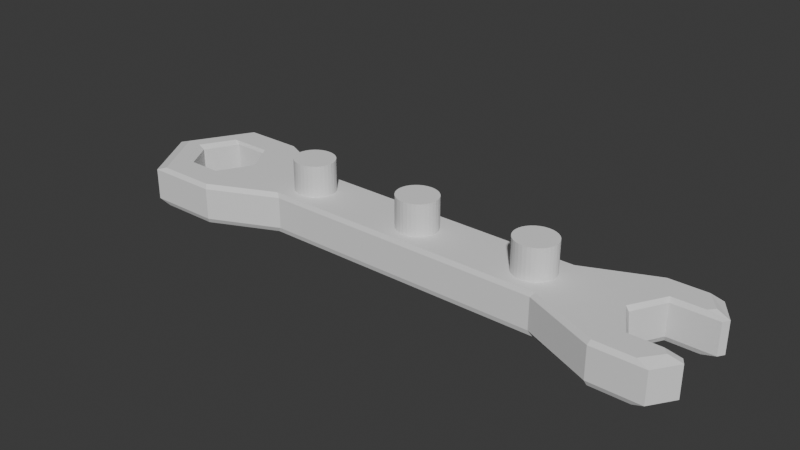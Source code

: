# Source: wrench.blend  (saved by Blender 4.0.36; exported with 4.5.12 LTS)
import bpy
from mathutils import Matrix  # noqa: F401  (used for matrix-valued properties, if any)

bpy.ops.wm.read_factory_settings(use_empty=True)
scene = bpy.context.scene
scene.name = 'Scene'

# ---- collections
col_collection = bpy.data.collections.new('Collection'); scene.collection.children.link(col_collection)

# ---- world
world_world = bpy.data.worlds.new('World'); scene.world = world_world
world_world.use_nodes = True; world_world.node_tree.nodes.clear()
_N = world_world.node_tree.nodes; _L = world_world.node_tree.links
n0 = _N.new('ShaderNodeOutputWorld'); n0.name = 'World Output'; n0.location = (300, 300)
n1 = _N.new('ShaderNodeBackground'); n1.name = 'Background'; n1.location = (10, 300)
n1.inputs[0].default_value = (0.05088, 0.05088, 0.05088, 1.0)
_L.new(n1.outputs[0], n0.inputs[0])
n0.is_active_output = True
world_world.color = (0.05088, 0.05088, 0.05088)
world_world.use_sun_shadow = False
world_world.sun_shadow_jitter_overblur = 0.0

# ---- meshes
me_cube = bpy.data.meshes.new('Cube')
me_cube.from_pydata([(-1.472, 0.0, -1.0), (-1.535, 0.0, -0.7507), (-1.472, 0.0, 1.0), (-1.535, 0.0, 0.78), (-1.36, 2.0, -0.7507), (-1.303, 1.922, -1.0), (-1.303, 1.922, 1.0), (-1.36, 2.0, 0.78), (-1.01, 2.0, -0.7507), (-1.017, 1.922, -1.0), (-1.017, 1.922, 1.0), (-1.01, 2.0, 0.78), (1.047, 1.921, -1.0), (1.04, 2.0, -0.7507), (1.04, 2.0, 0.78), (1.047, 1.921, 1.0), (-1.017, -1.922, -1.0), (-1.01, -2.0, -0.7507), (-1.01, -2.0, 0.78), (-1.017, -1.922, 1.0), (1.232, 1.921, -1.0), (1.288, 2.0, -0.7507), (-1.36, -2.0, -0.7507), (-1.303, -1.922, -1.0), (1.232, 1.921, 1.0), (1.288, 2.0, 0.78), (-1.303, -1.922, 1.0), (-1.36, -2.0, 0.78), (1.232, -1.921, -1.0), (1.288, -2.0, -0.7507), (1.232, -1.921, 1.0), (1.288, -2.0, 0.78), (1.047, -1.921, -1.0), (1.04, -2.0, -0.7507), (1.047, -1.921, 1.0), (1.04, -2.0, 0.78), (1.128, -1.042, 0.78), (1.122, -1.114, 1.0), (1.042, 1.987e-07, 0.78), (1.027, 1.994e-07, 1.0), (1.122, 1.114, 1.0), (1.128, 1.042, 0.78), (1.122, -1.114, -1.0), (1.128, -1.042, -0.7507), (1.128, 1.042, -0.7507), (1.122, 1.114, -1.0), (1.042, 1.987e-07, -0.7507), (1.027, 1.992e-07, -1.0), (0.7109, 0.9471, 1.0), (0.6925, 1.0, 0.78), (0.7109, 0.9471, -1.0), (0.6925, 1.0, -0.7507), (0.6925, -1.0, 0.78), (0.7109, -0.9471, 1.0), (0.6925, -1.0, -0.7507), (0.7109, -0.9471, -1.0), (-0.6804, 1.0, 0.78), (-0.6977, 0.9471, 1.0), (-0.6804, 1.0, -0.7507), (-0.6977, 0.9471, -1.0), (-0.6804, -1.0, -0.7507), (-0.6977, -0.9471, -1.0), (-0.6977, -0.9471, 1.0), (-0.6804, -1.0, 0.78), (1.346, 1.042, 0.78), (1.365, 1.243, 0.78), (1.276, 1.113, 1.0), (1.303, 1.314, 1.0), (1.303, 1.314, -1.0), (1.276, 1.113, -1.0), (1.365, 1.243, -0.7507), (1.346, 1.042, -0.7507), (1.303, -1.31, 1.0), (1.276, -1.113, 1.0), (1.365, -1.238, 0.78), (1.346, -1.042, 0.78), (1.276, -1.113, -1.0), (1.303, -1.31, -1.0), (1.346, -1.042, -0.7507), (1.365, -1.238, -0.7507), (-1.274, 1.042, 0.8267), (-1.304, 1.08, 1.0), (-1.274, -1.042, 0.8267), (-1.304, -1.08, 1.0), (-0.9998, -8.865e-08, 1.0), (-1.008, -8.844e-08, 0.8267), (-1.096, -1.042, 0.8267), (-1.093, -1.08, 1.0), (-1.096, 1.042, 0.8267), (-1.093, 1.08, 1.0), (-1.396, 1.609e-07, 1.0), (-1.363, 1.599e-07, 0.8267), (-1.396, 1.614e-07, -1.0), (-1.363, 1.599e-07, -0.8277), (-1.096, 1.042, -0.8277), (-1.093, 1.08, -1.0), (-1.096, -1.042, -0.8277), (-1.093, -1.08, -1.0), (-1.304, -1.08, -1.0), (-1.274, -1.042, -0.8277), (-0.9998, -8.859e-08, -1.0), (-1.008, -8.844e-08, -0.8277), (-1.304, 1.08, -1.0), (-1.274, 1.042, -0.8277)], [], [(54, 52, 63, 60), (17, 18, 27, 22), (18, 17, 60, 63), (47, 50, 12, 45), (31, 74, 72, 30), (29, 31, 35, 33), (28, 77, 79, 29), (39, 53, 34, 37), (38, 46, 44, 41), (62, 84, 87, 19), (36, 43, 46, 38), (31, 29, 79, 74), (100, 95, 9, 59), (61, 16, 97, 100), (53, 39, 48, 57, 84, 62), (88, 94, 101, 85), (4, 7, 11, 8), (59, 50, 47, 55, 61, 100), (1, 3, 7, 4), (80, 103, 94, 88), (81, 89, 10, 6, 2, 26, 19, 87, 83, 90), (84, 57, 10, 89), (98, 97, 16, 23, 0, 5, 9, 95, 102, 92), (82, 86, 96, 99), (86, 85, 101, 96), (82, 99, 93, 91), (15, 40, 66, 67, 24), (40, 15, 48, 39), (55, 47, 42, 32), (33, 35, 52, 54), (21, 70, 68, 20), (14, 13, 51, 49), (75, 78, 43, 36), (58, 8, 11, 56), (56, 49, 51, 58), (66, 40, 41, 64), (13, 14, 25, 21), (1, 4, 5, 0), (2, 6, 7, 3), (4, 8, 9, 5), (6, 10, 11, 7), (41, 44, 71, 64), (13, 21, 20, 12), (17, 22, 23, 16), (15, 24, 25, 14), (3, 27, 26, 2), (33, 54, 55, 32), (70, 21, 25, 65), (76, 42, 43, 78), (37, 34, 30, 72, 73), (30, 34, 35, 31), (36, 38, 39, 37), (38, 41, 40, 39), (32, 42, 76, 77, 28), (45, 12, 20, 68, 69), (44, 46, 47, 45), (49, 56, 57, 48), (54, 60, 61, 55), (53, 62, 63, 52), (14, 49, 48, 15), (71, 44, 45, 69), (12, 50, 51, 13), (0, 23, 22, 1), (8, 58, 59, 9), (29, 33, 32, 28), (10, 57, 56, 11), (19, 26, 27, 18), (42, 47, 46, 43), (75, 36, 37, 73), (16, 61, 60, 17), (18, 63, 62, 19), (34, 53, 52, 35), (50, 59, 58, 51), (22, 27, 3, 1), (65, 67, 66, 64), (76, 78, 79, 77), (72, 74, 75, 73), (68, 70, 71, 69), (64, 71, 70, 65), (78, 75, 74, 79), (24, 67, 65, 25), (92, 102, 103, 93), (95, 100, 101, 94), (97, 98, 99, 96), (85, 86, 87, 84), (81, 90, 91, 80), (93, 99, 98, 92), (94, 103, 102, 95), (80, 88, 89, 81), (83, 87, 86, 82), (82, 91, 90, 83), (84, 89, 88, 85), (96, 101, 100, 97), (103, 80, 91, 93)])
_uv = me_cube.uv_layers.new(name='UVMap')
_uv.uv.foreach_set('vector', [0.3829, 0.7884, 0.6171, 0.7884, 0.6171, 0.9601, 0.3829, 0.9601, 0.1719, 0.5158, 0.3281, 0.9842, 0.3281, 0.9842, 0.1719, 0.5158, 0.3333, 0.9842, 0.3333, 0.5158, 0.4167, 0.5158, 0.4167, 0.9842, 0.7501, 0.3725, 0.8484, 0.4268, 0.9492, 0.365, 0.8617, 0.3139, 0.04215, 0.13, 0.1428, 0.07189, 0.135, 0.1377, 0.05069, 0.1863, 0.1719, 0.5158, 0.3281, 0.9842, 0.3281, 0.9842, 0.1719, 0.5158, 0.5507, 0.1863, 0.635, 0.1377, 0.6428, 0.07189, 0.5422, 0.13, 0.2499, 0.3725, 0.1516, 0.4268, 0.05076, 0.365, 0.1383, 0.3139, 0.0, 0.0, 0.0, 0.0, 0.0, 0.0, 0.0, 0.0, 0.8041, 0.7171, 0.2635, 0.1395, 0.1377, 0.1868, 0.05031, 0.1348, 0.0, 0.0, 0.0, 0.0, 0.0, 0.0, 0.0, 0.0, 0.3333, 0.9842, 0.3333, 0.5158, 0.414, 0.5158, 0.414, 0.9842, 0.7365, 0.1346, 0.8623, 0.1868, 0.9497, 0.1348, 0.1959, 0.4803, 0.6516, 0.07309, 0.5503, 0.1348, 0.6377, 0.1868, 0.75, 0.1262, 0.1516, 0.4268, 0.2538, 0.3702, 0.6416, 0.4931, 0.3484, 0.07309, 0.2535, 0.1317, 0.8041, 0.7171, 0.0, 0.0, 0.0, 0.0, 0.0, 0.0, 0.0, 0.0, 0.6719, 0.5158, 0.8281, 0.9842, 0.8281, 0.9842, 0.6719, 0.5158, 0.1959, 0.4803, 0.8484, 0.4268, 0.7462, 0.372, 0.3584, 0.7298, 0.6516, 0.07309, 0.7465, 0.1308, 1.0, 0.5158, 1.0, 0.9842, 0.8333, 0.9842, 0.8333, 0.5158, 0.0, 0.0, 0.0, 0.0, 0.0, 0.0, 0.0, 0.0, 0.3622, 0.3319, 0.3623, 0.1868, 0.4497, 0.1348, 0.4498, 0.3312, 0.25, 0.4466, 0.05025, 0.3312, 0.05031, 0.1348, 0.1377, 0.1868, 0.1378, 0.3319, 0.25, 0.395, 0.25, 0.1262, 0.3484, 0.07309, 0.4497, 0.1348, 0.3623, 0.1868, 0.6378, 0.3319, 0.6377, 0.1868, 0.5503, 0.1348, 0.5502, 0.3312, 0.75, 0.4466, 0.9498, 0.3312, 0.9497, 0.1348, 0.8623, 0.1868, 0.8622, 0.3319, 0.75, 0.395, 0.0, 0.0, 0.0, 0.0, 0.0, 0.0, 0.0, 0.0, 0.0, 0.0, 0.0, 0.0, 0.0, 0.0, 0.0, 0.0, 0.0, 0.0, 0.0, 0.0, 0.0, 0.0, 0.0, 0.0, 0.4492, 0.365, 0.3617, 0.3139, 0.3617, 0.1649, 0.365, 0.1377, 0.4493, 0.1863, 0.3617, 0.3139, 0.4492, 0.365, 0.6416, 0.4931, 0.2609, 0.375, 0.3584, 0.7298, 0.7391, 0.3837, 0.6383, 0.3139, 0.5508, 0.365, 0.1667, 0.5158, 0.1667, 0.9842, 0.08333, 0.9842, 0.08333, 0.5158, 0.9578, 0.13, 0.8572, 0.07189, 0.865, 0.1377, 0.9493, 0.1863, 0.8333, 0.9842, 0.8333, 0.5158, 0.9167, 0.5158, 0.9167, 0.9842, 0.0, 0.0, 0.0, 0.0, 0.0, 0.0, 0.0, 0.0, 0.5833, 0.5158, 0.6667, 0.5158, 0.6667, 0.9842, 0.5833, 0.9842, 0.6171, 0.2899, 0.6171, 0.4616, 0.3829, 0.4616, 0.3829, 0.2899, 0.3617, 0.1649, 0.3617, 0.3139, 0.3539, 0.3094, 0.3539, 0.0991, 0.6719, 0.5158, 0.8281, 0.9842, 0.8281, 0.9842, 0.6719, 0.5158, 0.75, 0.49, 0.9578, 0.37, 0.9498, 0.3312, 0.75, 0.4466, 0.25, 0.4466, 0.4498, 0.3312, 0.4578, 0.37, 0.25, 0.49, 0.9578, 0.37, 0.9578, 0.13, 0.9497, 0.1348, 0.9498, 0.3312, 0.4498, 0.3312, 0.4497, 0.1348, 0.4578, 0.13, 0.4578, 0.37, 0.0, 0.0, 0.0, 0.0, 0.0, 0.0, 0.0, 0.0, 0.9578, 0.37, 0.9578, 0.13, 0.9493, 0.1863, 0.9492, 0.365, 0.5422, 0.13, 0.5422, 0.37, 0.5502, 0.3312, 0.5503, 0.1348, 0.4492, 0.365, 0.4493, 0.1863, 0.4578, 0.13, 0.4578, 0.37, 0.25, 0.49, 0.04215, 0.37, 0.05025, 0.3312, 0.25, 0.4466, 0.5422, 0.37, 0.3366, 0.75, 0.3584, 0.7298, 0.5508, 0.365, 0.586, 0.5158, 0.6667, 0.5158, 0.6667, 0.9842, 0.586, 0.9842, 0.6383, 0.1649, 0.6383, 0.3139, 0.6461, 0.3094, 0.6461, 0.09909, 0.1383, 0.3139, 0.05076, 0.365, 0.05069, 0.1863, 0.135, 0.1377, 0.1383, 0.1649, 0.05069, 0.1863, 0.05076, 0.365, 0.04215, 0.37, 0.04215, 0.13, 0.1461, 0.3094, 0.25, 0.3688, 0.2499, 0.3725, 0.1383, 0.3139, 0.25, 0.3688, 0.3539, 0.3094, 0.3617, 0.3139, 0.2609, 0.375, 0.5508, 0.365, 0.6383, 0.3139, 0.6383, 0.1649, 0.635, 0.1377, 0.5507, 0.1863, 0.8617, 0.3139, 0.9492, 0.365, 0.9493, 0.1863, 0.865, 0.1377, 0.8617, 0.1649, 0.8539, 0.3094, 0.75, 0.3688, 0.7501, 0.3725, 0.8617, 0.3139, 0.6634, 0.5, 0.3539, 0.07, 0.3484, 0.07309, 0.6416, 0.4931, 0.3366, 0.75, 0.6461, 0.07, 0.6516, 0.07309, 0.3584, 0.7298, 0.1516, 0.4268, 0.8041, 0.7171, 0.8351, 0.75, 0.1461, 0.43, 0.4578, 0.37, 0.6634, 0.5, 0.6416, 0.4931, 0.4492, 0.365, 0.8539, 0.09909, 0.8539, 0.3094, 0.8617, 0.3139, 0.8617, 0.1649, 0.9492, 0.365, 0.8484, 0.4268, 0.8539, 0.43, 0.9578, 0.37, 0.75, 0.4466, 0.5502, 0.3312, 0.5422, 0.37, 0.75, 0.49, 0.9578, 0.13, 0.1649, 0.5, 0.1959, 0.4803, 0.9497, 0.1348, 0.5422, 0.13, 0.5422, 0.37, 0.5508, 0.365, 0.5507, 0.1863, 0.4497, 0.1348, 0.3484, 0.07309, 0.3539, 0.07, 0.4578, 0.13, 0.05031, 0.1348, 0.05025, 0.3312, 0.04215, 0.37, 0.04215, 0.13, 0.6383, 0.3139, 0.7391, 0.3837, 0.75, 0.3688, 0.6461, 0.3094, 0.1461, 0.0991, 0.1461, 0.3094, 0.1383, 0.3139, 0.1383, 0.1649, 0.5503, 0.1348, 0.6516, 0.07309, 0.6461, 0.07, 0.5422, 0.13, 0.04215, 0.13, 0.8351, 0.75, 0.8041, 0.7171, 0.05031, 0.1348, 0.05076, 0.365, 0.1516, 0.4268, 0.1461, 0.43, 0.04215, 0.37, 0.8484, 0.4268, 0.1959, 0.4803, 0.1649, 0.5, 0.8539, 0.43, 0.1667, 0.5158, 0.1667, 0.9842, -8.941e-08, 0.9842, -8.941e-08, 0.5158, 0.3572, 0.07189, 0.365, 0.1377, 0.3617, 0.1649, 0.3539, 0.0991, 0.6383, 0.1649, 0.6461, 0.09909, 0.6428, 0.07189, 0.635, 0.1377, 0.135, 0.1377, 0.1428, 0.07189, 0.1461, 0.0991, 0.1383, 0.1649, 0.865, 0.1377, 0.8572, 0.07189, 0.8539, 0.09909, 0.8617, 0.1649, 0.0, 0.0, 0.0, 0.0, 0.0, 0.0, 0.0, 0.0, 0.4167, 0.5158, 0.4167, 0.9842, 0.414, 0.9842, 0.414, 0.5158, 0.4493, 0.1863, 0.365, 0.1377, 0.3572, 0.07189, 0.4578, 0.13, 0.75, 0.395, 0.8622, 0.3319, 0.8583, 0.3109, 0.75, 0.3717, 0.8623, 0.1868, 0.7365, 0.1346, 0.75, 0.1283, 0.8583, 0.1891, 0.6377, 0.1868, 0.6378, 0.3319, 0.6417, 0.3109, 0.6417, 0.1891, 0.25, 0.1283, 0.1417, 0.1891, 0.1377, 0.1868, 0.2635, 0.1395, 0.3622, 0.3319, 0.25, 0.395, 0.25, 0.3717, 0.3583, 0.3109, 0.75, 0.3717, 0.6417, 0.3109, 0.6378, 0.3319, 0.75, 0.395, 0.8583, 0.1891, 0.8583, 0.3109, 0.8622, 0.3319, 0.8623, 0.1868, 0.3583, 0.3109, 0.3583, 0.1891, 0.3623, 0.1868, 0.3622, 0.3319, 0.1378, 0.3319, 0.1377, 0.1868, 0.1417, 0.1891, 0.1417, 0.3109, 0.1417, 0.3109, 0.25, 0.3717, 0.25, 0.395, 0.1378, 0.3319, 0.25, 0.1262, 0.3623, 0.1868, 0.3583, 0.1891, 0.25, 0.1283, 0.6417, 0.1891, 0.75, 0.1283, 0.75, 0.1262, 0.6377, 0.1868, 0.0, 0.0, 0.0, 0.0, 0.0, 0.0, 0.0, 0.0])
me_cube.update()
me_cylinder_004 = bpy.data.meshes.new('Cylinder.004')
me_cylinder_004.from_pydata([(0.0, 1.0, -1.0), (0.0, 1.0, 1.0), (0.1951, 0.9808, -1.0), (0.1951, 0.9808, 1.0), (0.3827, 0.9239, -1.0), (0.3827, 0.9239, 1.0), (0.5556, 0.8315, -1.0), (0.5556, 0.8315, 1.0), (0.7071, 0.7071, -1.0), (0.7071, 0.7071, 1.0), (0.8315, 0.5556, -1.0), (0.8315, 0.5556, 1.0), (0.9239, 0.3827, -1.0), (0.9239, 0.3827, 1.0), (0.9808, 0.1951, -1.0), (0.9808, 0.1951, 1.0), (1.0, 0.0, -1.0), (1.0, 0.0, 1.0), (0.9808, -0.1951, -1.0), (0.9808, -0.1951, 1.0), (0.9239, -0.3827, -1.0), (0.9239, -0.3827, 1.0), (0.8315, -0.5556, -1.0), (0.8315, -0.5556, 1.0), (0.7071, -0.7071, -1.0), (0.7071, -0.7071, 1.0), (0.5556, -0.8315, -1.0), (0.5556, -0.8315, 1.0), (0.3827, -0.9239, -1.0), (0.3827, -0.9239, 1.0), (0.1951, -0.9808, -1.0), (0.1951, -0.9808, 1.0), (0.0, -1.0, -1.0), (0.0, -1.0, 1.0), (-0.1951, -0.9808, -1.0), (-0.1951, -0.9808, 1.0), (-0.3827, -0.9239, -1.0), (-0.3827, -0.9239, 1.0), (-0.5556, -0.8315, -1.0), (-0.5556, -0.8315, 1.0), (-0.7071, -0.7071, -1.0), (-0.7071, -0.7071, 1.0), (-0.8315, -0.5556, -1.0), (-0.8315, -0.5556, 1.0), (-0.9239, -0.3827, -1.0), (-0.9239, -0.3827, 1.0), (-0.9808, -0.1951, -1.0), (-0.9808, -0.1951, 1.0), (-1.0, 0.0, -1.0), (-1.0, 0.0, 1.0), (-0.9808, 0.1951, -1.0), (-0.9808, 0.1951, 1.0), (-0.9239, 0.3827, -1.0), (-0.9239, 0.3827, 1.0), (-0.8315, 0.5556, -1.0), (-0.8315, 0.5556, 1.0), (-0.7071, 0.7071, -1.0), (-0.7071, 0.7071, 1.0), (-0.5556, 0.8315, -1.0), (-0.5556, 0.8315, 1.0), (-0.3827, 0.9239, -1.0), (-0.3827, 0.9239, 1.0), (-0.1951, 0.9808, -1.0), (-0.1951, 0.9808, 1.0)], [], [(0, 1, 3, 2), (2, 3, 5, 4), (4, 5, 7, 6), (6, 7, 9, 8), (8, 9, 11, 10), (10, 11, 13, 12), (12, 13, 15, 14), (14, 15, 17, 16), (16, 17, 19, 18), (18, 19, 21, 20), (20, 21, 23, 22), (22, 23, 25, 24), (24, 25, 27, 26), (26, 27, 29, 28), (28, 29, 31, 30), (30, 31, 33, 32), (32, 33, 35, 34), (34, 35, 37, 36), (36, 37, 39, 38), (38, 39, 41, 40), (40, 41, 43, 42), (42, 43, 45, 44), (44, 45, 47, 46), (46, 47, 49, 48), (48, 49, 51, 50), (50, 51, 53, 52), (52, 53, 55, 54), (54, 55, 57, 56), (56, 57, 59, 58), (58, 59, 61, 60), (3, 1, 63, 61, 59, 57, 55, 53, 51, 49, 47, 45, 43, 41, 39, 37, 35, 33, 31, 29, 27, 25, 23, 21, 19, 17, 15, 13, 11, 9, 7, 5), (60, 61, 63, 62), (62, 63, 1, 0), (0, 2, 4, 6, 8, 10, 12, 14, 16, 18, 20, 22, 24, 26, 28, 30, 32, 34, 36, 38, 40, 42, 44, 46, 48, 50, 52, 54, 56, 58, 60, 62)])
_uv = me_cylinder_004.uv_layers.new(name='UVMap')
_uv.uv.foreach_set('vector', [1.0, 0.5, 1.0, 1.0, 0.9688, 1.0, 0.9688, 0.5, 0.9688, 0.5, 0.9688, 1.0, 0.9375, 1.0, 0.9375, 0.5, 0.9375, 0.5, 0.9375, 1.0, 0.9062, 1.0, 0.9062, 0.5, 0.9062, 0.5, 0.9062, 1.0, 0.875, 1.0, 0.875, 0.5, 0.875, 0.5, 0.875, 1.0, 0.8438, 1.0, 0.8438, 0.5, 0.8438, 0.5, 0.8438, 1.0, 0.8125, 1.0, 0.8125, 0.5, 0.8125, 0.5, 0.8125, 1.0, 0.7812, 1.0, 0.7812, 0.5, 0.7812, 0.5, 0.7812, 1.0, 0.75, 1.0, 0.75, 0.5, 0.75, 0.5, 0.75, 1.0, 0.7188, 1.0, 0.7188, 0.5, 0.7188, 0.5, 0.7188, 1.0, 0.6875, 1.0, 0.6875, 0.5, 0.6875, 0.5, 0.6875, 1.0, 0.6562, 1.0, 0.6562, 0.5, 0.6562, 0.5, 0.6562, 1.0, 0.625, 1.0, 0.625, 0.5, 0.625, 0.5, 0.625, 1.0, 0.5938, 1.0, 0.5938, 0.5, 0.5938, 0.5, 0.5938, 1.0, 0.5625, 1.0, 0.5625, 0.5, 0.5625, 0.5, 0.5625, 1.0, 0.5312, 1.0, 0.5312, 0.5, 0.5312, 0.5, 0.5312, 1.0, 0.5, 1.0, 0.5, 0.5, 0.5, 0.5, 0.5, 1.0, 0.4688, 1.0, 0.4688, 0.5, 0.4688, 0.5, 0.4688, 1.0, 0.4375, 1.0, 0.4375, 0.5, 0.4375, 0.5, 0.4375, 1.0, 0.4062, 1.0, 0.4062, 0.5, 0.4062, 0.5, 0.4062, 1.0, 0.375, 1.0, 0.375, 0.5, 0.375, 0.5, 0.375, 1.0, 0.3438, 1.0, 0.3438, 0.5, 0.3438, 0.5, 0.3438, 1.0, 0.3125, 1.0, 0.3125, 0.5, 0.3125, 0.5, 0.3125, 1.0, 0.2812, 1.0, 0.2812, 0.5, 0.2812, 0.5, 0.2812, 1.0, 0.25, 1.0, 0.25, 0.5, 0.25, 0.5, 0.25, 1.0, 0.2188, 1.0, 0.2188, 0.5, 0.2188, 0.5, 0.2188, 1.0, 0.1875, 1.0, 0.1875, 0.5, 0.1875, 0.5, 0.1875, 1.0, 0.1562, 1.0, 0.1562, 0.5, 0.1562, 0.5, 0.1562, 1.0, 0.125, 1.0, 0.125, 0.5, 0.125, 0.5, 0.125, 1.0, 0.09375, 1.0, 0.09375, 0.5, 0.09375, 0.5, 0.09375, 1.0, 0.0625, 1.0, 0.0625, 0.5, 0.2968, 0.4854, 0.25, 0.49, 0.2032, 0.4854, 0.1582, 0.4717, 0.1167, 0.4496, 0.08029, 0.4197, 0.05045, 0.3833, 0.02827, 0.3418, 0.01461, 0.2968, 0.01, 0.25, 0.01461, 0.2032, 0.02827, 0.1582, 0.05045, 0.1167, 0.08029, 0.08029, 0.1167, 0.05045, 0.1582, 0.02827, 0.2032, 0.01461, 0.25, 0.01, 0.2968, 0.01461, 0.3418, 0.02827, 0.3833, 0.05045, 0.4197, 0.08029, 0.4496, 0.1167, 0.4717, 0.1582, 0.4854, 0.2032, 0.49, 0.25, 0.4854, 0.2968, 0.4717, 0.3418, 0.4496, 0.3833, 0.4197, 0.4197, 0.3833, 0.4496, 0.3418, 0.4717, 0.0625, 0.5, 0.0625, 1.0, 0.03125, 1.0, 0.03125, 0.5, 0.03125, 0.5, 0.03125, 1.0, 0.0, 1.0, 0.0, 0.5, 0.75, 0.49, 0.7968, 0.4854, 0.8418, 0.4717, 0.8833, 0.4496, 0.9197, 0.4197, 0.9496, 0.3833, 0.9717, 0.3418, 0.9854, 0.2968, 0.99, 0.25, 0.9854, 0.2032, 0.9717, 0.1582, 0.9496, 0.1167, 0.9197, 0.08029, 0.8833, 0.05045, 0.8418, 0.02827, 0.7968, 0.01461, 0.75, 0.01, 0.7032, 0.01461, 0.6582, 0.02827, 0.6167, 0.05045, 0.5803, 0.08029, 0.5504, 0.1167, 0.5283, 0.1582, 0.5146, 0.2032, 0.51, 0.25, 0.5146, 0.2968, 0.5283, 0.3418, 0.5504, 0.3833, 0.5803, 0.4197, 0.6167, 0.4496, 0.6582, 0.4717, 0.7032, 0.4854])
me_cylinder_004.update()

# ---- objects
ob_cube = bpy.data.objects.new('Cube', me_cube)
ob_cylinder_002 = bpy.data.objects.new('Cylinder.002', me_cylinder_004)

# ---- transforms, parenting, visibility, modifiers, constraints
ob_cube.location = (-24.3, 0.0, 2.0)
ob_cube.scale = (20.0, 3.0, 2.0)
ob_cylinder_002.location = (-36.07, 0.0, 5.061)
ob_cylinder_002.scale = (2.0, 1.9, 2.0)
_m = ob_cylinder_002.modifiers.new('Array', 'ARRAY')
_m.count = 3
_m.use_constant_offset = True
_m.relative_offset_displace = (2.5, 0.0, 0.0)

# ---- collection membership
col_collection.objects.link(ob_cube)
col_collection.objects.link(ob_cylinder_002)

# ---- scene / render settings (as saved in the file)
scene.frame_start = 1; scene.frame_end = 250; scene.frame_set(1)
scene.render.engine = 'BLENDER_EEVEE_NEXT'
scene.cycles.sampling_pattern = 'TABULATED_SOBOL'
scene.unit_settings.scale_length = 0.001
bpy.context.view_layer.update()

# ---- added for rendering (the .blend has no active camera and no usable light): camera, sun
cam_auto = bpy.data.cameras.new('AutoCamera')
cam_auto.lens = 50.0
cam_auto.sensor_width = 36.0
cam_auto.clip_end = 1000.0
ob_auto_camera = bpy.data.objects.new('AutoCamera', cam_auto)
scene.collection.objects.link(ob_auto_camera)
ob_auto_camera.location = (29.1991, -66.234, 47.6866)
ob_auto_camera.rotation_euler = (1.09748, -7.21219e-08, 0.694738)
scene.camera = ob_auto_camera
light_auto_sun = bpy.data.lights.new('AutoSun', 'SUN')
light_auto_sun.energy = 3.0
light_auto_sun.angle = 0.0523599
ob_auto_sun = bpy.data.objects.new('AutoSun', light_auto_sun)
scene.collection.objects.link(ob_auto_sun)
ob_auto_sun.rotation_euler = (0.872665, 0.174533, 0.523599)
bpy.context.view_layer.update()
